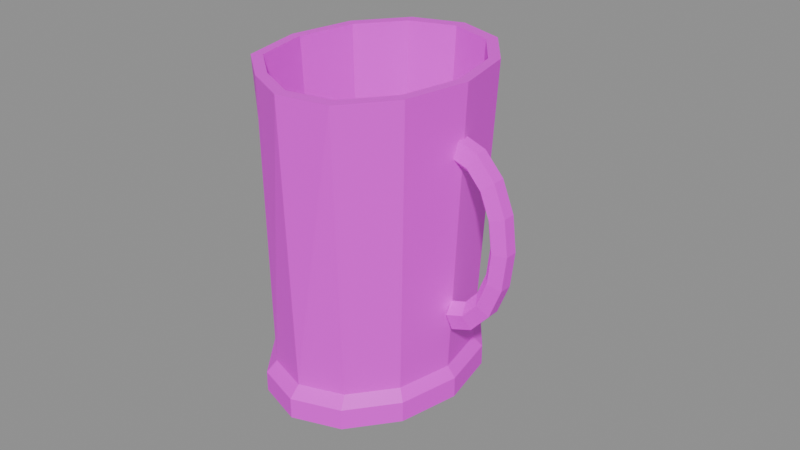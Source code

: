 # Source: item.pewter_cup.blend  (saved by Blender 5.2.45; exported with 4.5.12 LTS)
import bpy
from mathutils import Matrix  # noqa: F401  (used for matrix-valued properties, if any)

bpy.ops.wm.read_factory_settings(use_empty=True)
scene = bpy.context.scene
scene.name = 'Scene'

# ---- images (referenced by path relative to the original .blend; pixels are not part of the script)
import os
ASSET_DIR = os.environ.get("B2B_ASSET_DIR", "")  # directory of the original .blend (textures are referenced by path, not embedded)
HERE = os.path.dirname(os.path.abspath(__file__))  # packed textures are extracted next to this script under _unpacked/

def load_image(name, relpath, width, height, colorspace="sRGB"):
    """Load a texture the original file referenced (path relative to the .blend, or extracted next to this script)."""
    p = next((c for c in (os.path.join(HERE, relpath), os.path.join(ASSET_DIR, relpath)) if relpath and os.path.exists(c)), "")
    if p:
        img = bpy.data.images.load(p, check_existing=True)
        img.name = name
    else:  # same state as the original file: an image datablock whose file is absent (Cycles renders it pink)
        img = bpy.data.images.new(name, width, height)
        img.source = "FILE"
        img.filepath = "//" + (relpath or name)
    img.colorspace_settings.name = colorspace
    return img
img_palette_png = load_image('palette.png', 'palette.png', 1024, 1024, 'sRGB')

# ---- materials (node trees are filled in below, after node groups)
mat_palette = bpy.data.materials.new('palette')

# ---- material node trees
mat_palette.use_nodes = True; mat_palette.node_tree.nodes.clear()
_N = mat_palette.node_tree.nodes; _L = mat_palette.node_tree.links
n0 = _N.new('ShaderNodeBsdfPrincipled'); n0.name = 'Principled BSDF'; n0.location = (-200, 100)
n0.inputs[10].default_value = 0.005
n1 = _N.new('ShaderNodeOutputMaterial'); n1.name = 'Material Output'; n1.location = (200, 100)
n2 = _N.new('ShaderNodeTexImage'); n2.name = 'Image Texture'; n2.location = (0, 0)
n2.image = img_palette_png
n2.interpolation = 'Closest'
_L.new(n0.outputs[0], n1.inputs[0])
_L.new(n2.outputs[0], n0.inputs[0])
n1.is_active_output = True

# ---- meshes
me_item_pewter_cup = bpy.data.meshes.new('item.pewter_cup')
me_item_pewter_cup.from_pydata([(-0.007963, -0.001176, -0.05), (0.02224, -0.001176, -0.05), (0.0182, 0.01824, -0.05), (0.007141, 0.03245, -0.05), (-0.007963, 0.03765, -0.05), (-0.02307, 0.03245, -0.05), (-0.03412, 0.01824, -0.05), (-0.03817, -0.001176, -0.05), (-0.03412, -0.02059, -0.05), (-0.02307, -0.0348, -0.05), (-0.007963, -0.04, -0.05), (0.007141, -0.0348, -0.05), (0.0182, -0.02059, -0.05), (0.02224, -0.001176, -0.04348), (0.0182, 0.01824, -0.04348), (0.007141, 0.03245, -0.04348), (-0.007963, 0.03765, -0.04348), (-0.02307, 0.03245, -0.04348), (-0.03412, 0.01824, -0.04348), (-0.03817, -0.001176, -0.04348), (-0.03412, -0.02059, -0.04348), (-0.02307, -0.0348, -0.04348), (-0.007963, -0.04, -0.04348), (0.007141, -0.0348, -0.04348), (0.0182, -0.02059, -0.04348), (0.0195, -0.001176, -0.04022), (0.01582, 0.01647, -0.04022), (0.005768, 0.02939, -0.04022), (-0.007963, 0.03412, -0.04022), (-0.02169, 0.02939, -0.04022), (-0.03174, 0.01647, -0.04022), (-0.03542, -0.001176, -0.04022), (-0.03174, -0.01882, -0.04022), (-0.02169, -0.03174, -0.04022), (-0.007963, -0.03647, -0.04022), (0.005768, -0.03174, -0.04022), (0.01582, -0.01882, -0.04022), (0.02407, -0.001176, 0.05), (0.01978, 0.01941, 0.05), (0.008056, 0.03448, 0.05), (-0.007963, 0.04, 0.05), (-0.02398, 0.03448, 0.05), (-0.03571, 0.01941, 0.05), (-0.04, -0.001176, 0.05), (-0.03571, -0.02176, 0.05), (-0.02222, -0.03291, 0.05), (-0.007963, -0.03982, 0.05), (0.008056, -0.03684, 0.05), (0.01978, -0.02176, 0.05), (0.02087, -0.001176, 0.05), (0.01701, 0.01735, 0.05), (0.006454, 0.03092, 0.05), (-0.007963, 0.03588, 0.05), (-0.02238, 0.03092, 0.05), (-0.03293, 0.01735, 0.05), (-0.0368, -0.001176, 0.05), (-0.03293, -0.01971, 0.05), (-0.02079, -0.02974, 0.05), (-0.007963, -0.03596, 0.05), (0.006454, -0.03327, 0.05), (0.01701, -0.01971, 0.05), (0.01629, -0.001176, -0.03696), (0.01304, 0.01441, -0.03696), (0.004166, 0.02582, -0.03696), (-0.007963, 0.03, -0.03696), (-0.02009, 0.02582, -0.03696), (-0.02897, 0.01441, -0.03696), (-0.03222, -0.001176, -0.03696), (-0.02897, -0.01676, -0.03696), (-0.02009, -0.02818, -0.03696), (-0.007963, -0.03235, -0.03696), (0.004166, -0.02818, -0.03696), (0.01304, -0.01676, -0.03696), (-0.007963, -0.001176, -0.03696), (0.02217, 0.0008566, 0.03399), (0.02101, 0.002113, 0.02908), (0.02029, -0.001176, 0.02604), (0.02101, -0.004466, 0.02908), (0.02217, -0.00321, 0.03399), (0.02885, 0.0008566, 0.03164), (0.02668, 0.002113, 0.02723), (0.02534, -0.001176, 0.02451), (0.02668, -0.004466, 0.02723), (0.02885, -0.00321, 0.03164), (0.03487, 0.0008566, 0.02493), (0.03136, 0.002113, 0.02198), (0.02919, -0.001176, 0.02016), (0.03136, -0.004466, 0.02198), (0.03487, -0.00321, 0.02493), (0.03869, 0.0008566, 0.01537), (0.03457, 0.002113, 0.01393), (0.03202, -0.001176, 0.01305), (0.03457, -0.004466, 0.01393), (0.03869, -0.00321, 0.01537), (0.04, 0.0008566, 0.004348), (0.0357, 0.002113, 0.004348), (0.03305, -0.001176, 0.004348), (0.0357, -0.004466, 0.004348), (0.04, -0.00321, 0.004348), (0.03869, 0.0008566, -0.006675), (0.03457, 0.002113, -0.005238), (0.03202, -0.001176, -0.00435), (0.03457, -0.004466, -0.005238), (0.03869, -0.00321, -0.006675), (0.03487, 0.0008566, -0.01623), (0.03136, 0.002113, -0.01328), (0.02919, -0.001176, -0.01146), (0.03136, -0.004466, -0.01328), (0.03487, -0.00321, -0.01623), (0.02885, 0.0008566, -0.02294), (0.02668, 0.002113, -0.01854), (0.02534, -0.001176, -0.01581), (0.02668, -0.004466, -0.01854), (0.02885, -0.00321, -0.02294), (0.02217, 0.0008566, -0.02529), (0.02101, 0.002113, -0.02038), (0.02029, -0.001176, -0.01734), (0.02101, -0.004466, -0.02038), (0.02217, -0.00321, -0.02529)], [], [(0, 2, 1), (0, 3, 2), (0, 4, 3), (0, 5, 4), (0, 6, 5), (0, 7, 6), (0, 8, 7), (0, 9, 8), (0, 10, 9), (0, 11, 10), (0, 12, 11), (0, 1, 12), (1, 2, 14, 13), (2, 3, 15, 14), (3, 4, 16, 15), (4, 5, 17, 16), (5, 6, 18, 17), (6, 7, 19, 18), (7, 8, 20, 19), (8, 9, 21, 20), (9, 10, 22, 21), (10, 11, 23, 22), (11, 12, 24, 23), (12, 1, 13, 24), (13, 14, 26, 25), (14, 15, 27, 26), (15, 16, 28, 27), (16, 17, 29, 28), (17, 18, 30, 29), (18, 19, 31, 30), (19, 20, 32, 31), (20, 21, 33, 32), (21, 22, 34, 33), (22, 23, 35, 34), (23, 24, 36, 35), (24, 13, 25, 36), (25, 26, 38, 37), (26, 27, 39, 38), (27, 28, 40, 39), (28, 29, 41, 40), (29, 30, 42, 41), (30, 31, 43, 42), (31, 32, 44, 43), (32, 33, 45, 44), (33, 34, 46, 45), (34, 35, 47, 46), (35, 36, 48, 47), (36, 25, 37, 48), (37, 38, 50, 49), (38, 39, 51, 50), (39, 40, 52, 51), (40, 41, 53, 52), (41, 42, 54, 53), (42, 43, 55, 54), (43, 44, 56, 55), (44, 45, 57, 56), (45, 46, 58, 57), (46, 47, 59, 58), (47, 48, 60, 59), (48, 37, 49, 60), (49, 50, 62, 61), (50, 51, 63, 62), (51, 52, 64, 63), (52, 53, 65, 64), (53, 54, 66, 65), (54, 55, 67, 66), (55, 56, 68, 67), (56, 57, 69, 68), (57, 58, 70, 69), (58, 59, 71, 70), (59, 60, 72, 71), (60, 49, 61, 72), (61, 62, 73), (62, 63, 73), (63, 64, 73), (64, 65, 73), (65, 66, 73), (66, 67, 73), (67, 68, 73), (68, 69, 73), (69, 70, 73), (70, 71, 73), (71, 72, 73), (72, 61, 73), (74, 79, 80, 75), (75, 80, 81, 76), (76, 81, 82, 77), (77, 82, 83, 78), (78, 83, 79, 74), (79, 84, 85, 80), (80, 85, 86, 81), (81, 86, 87, 82), (82, 87, 88, 83), (83, 88, 84, 79), (84, 89, 90, 85), (85, 90, 91, 86), (86, 91, 92, 87), (87, 92, 93, 88), (88, 93, 89, 84), (89, 94, 95, 90), (90, 95, 96, 91), (91, 96, 97, 92), (92, 97, 98, 93), (93, 98, 94, 89), (94, 99, 100, 95), (95, 100, 101, 96), (96, 101, 102, 97), (97, 102, 103, 98), (98, 103, 99, 94), (99, 104, 105, 100), (100, 105, 106, 101), (101, 106, 107, 102), (102, 107, 108, 103), (103, 108, 104, 99), (104, 109, 110, 105), (105, 110, 111, 106), (106, 111, 112, 107), (107, 112, 113, 108), (108, 113, 109, 104), (109, 114, 115, 110), (110, 115, 116, 111), (111, 116, 117, 112), (112, 117, 118, 113), (113, 118, 114, 109), (74, 75, 76, 77, 78), (118, 117, 116, 115, 114)])
_uv = me_item_pewter_cup.uv_layers.new(name='UVMap')
_uv.uv.foreach_set('vector', [0.4375, 0.2778, 0.4375, 0.2778, 0.4375, 0.2778, 0.4375, 0.2778, 0.4375, 0.2778, 0.4375, 0.2778, 0.4375, 0.2778, 0.4375, 0.2778, 0.4375, 0.2778, 0.4375, 0.2778, 0.4375, 0.2778, 0.4375, 0.2778, 0.4375, 0.2778, 0.4375, 0.2778, 0.4375, 0.2778, 0.4375, 0.2778, 0.4375, 0.2778, 0.4375, 0.2778, 0.4375, 0.2778, 0.4375, 0.2778, 0.4375, 0.2778, 0.4375, 0.2778, 0.4375, 0.2778, 0.4375, 0.2778, 0.4375, 0.2778, 0.4375, 0.2778, 0.4375, 0.2778, 0.4375, 0.2778, 0.4375, 0.2778, 0.4375, 0.2778, 0.4375, 0.2778, 0.4375, 0.2778, 0.4375, 0.2778, 0.4375, 0.2778, 0.4375, 0.2778, 0.4375, 0.2778, 0.4375, 0.2778, 0.4375, 0.2778, 0.4375, 0.2778, 0.4375, 0.2778, 0.4375, 0.2778, 0.4375, 0.2778, 0.4375, 0.2778, 0.4375, 0.2778, 0.4375, 0.2778, 0.4375, 0.2778, 0.4375, 0.2778, 0.4375, 0.2778, 0.4375, 0.2778, 0.4375, 0.2778, 0.4375, 0.2778, 0.4375, 0.2778, 0.4375, 0.2778, 0.4375, 0.2778, 0.4375, 0.2778, 0.4375, 0.2778, 0.4375, 0.2778, 0.4375, 0.2778, 0.4375, 0.2778, 0.4375, 0.2778, 0.4375, 0.2778, 0.4375, 0.2778, 0.4375, 0.2778, 0.4375, 0.2778, 0.4375, 0.2778, 0.4375, 0.2778, 0.4375, 0.2778, 0.4375, 0.2778, 0.4375, 0.2778, 0.4375, 0.2778, 0.4375, 0.2778, 0.4375, 0.2778, 0.4375, 0.2778, 0.4375, 0.2778, 0.4375, 0.2778, 0.4375, 0.2778, 0.4375, 0.2778, 0.4375, 0.2778, 0.4375, 0.2778, 0.4375, 0.2778, 0.4375, 0.2778, 0.4375, 0.2778, 0.4375, 0.2778, 0.4375, 0.2778, 0.4375, 0.2778, 0.4375, 0.2778, 0.4375, 0.2778, 0.4375, 0.2778, 0.4375, 0.2778, 0.4375, 0.2778, 0.4375, 0.2778, 0.4375, 0.2778, 0.4375, 0.2778, 0.4375, 0.2778, 0.4375, 0.2778, 0.4375, 0.2778, 0.4375, 0.2778, 0.4375, 0.2778, 0.4375, 0.2778, 0.4375, 0.2778, 0.4375, 0.2778, 0.4375, 0.2778, 0.4375, 0.2778, 0.4375, 0.2778, 0.4375, 0.2778, 0.4375, 0.2778, 0.4375, 0.2778, 0.4375, 0.2778, 0.4375, 0.2778, 0.4375, 0.2778, 0.4375, 0.2778, 0.4375, 0.2778, 0.4375, 0.2778, 0.4375, 0.2778, 0.4375, 0.2778, 0.4375, 0.2778, 0.4375, 0.2778, 0.4375, 0.2778, 0.4375, 0.2778, 0.4375, 0.2778, 0.4375, 0.2778, 0.4375, 0.2778, 0.4375, 0.2778, 0.4375, 0.2778, 0.4375, 0.2778, 0.4375, 0.2778, 0.4375, 0.2778, 0.4375, 0.2778, 0.4375, 0.2778, 0.4375, 0.2778, 0.4375, 0.2778, 0.4375, 0.2778, 0.3125, 0.2778, 0.3125, 0.2778, 0.3125, 0.2778, 0.3125, 0.2778, 0.3125, 0.2778, 0.3125, 0.2778, 0.3125, 0.2778, 0.3125, 0.2778, 0.3125, 0.2778, 0.3125, 0.2778, 0.3125, 0.2778, 0.3125, 0.2778, 0.3125, 0.2778, 0.3125, 0.2778, 0.3125, 0.2778, 0.3125, 0.2778, 0.3125, 0.2778, 0.3125, 0.2778, 0.3125, 0.2778, 0.3125, 0.2778, 0.3125, 0.2778, 0.3125, 0.2778, 0.3125, 0.2778, 0.3125, 0.2778, 0.3125, 0.2778, 0.3125, 0.2778, 0.3125, 0.2778, 0.3125, 0.2778, 0.3125, 0.2778, 0.3125, 0.2778, 0.3125, 0.2778, 0.3125, 0.2778, 0.3125, 0.2778, 0.3125, 0.2778, 0.3125, 0.2778, 0.3125, 0.2778, 0.3125, 0.2778, 0.3125, 0.2778, 0.3125, 0.2778, 0.3125, 0.2778, 0.3125, 0.2778, 0.3125, 0.2778, 0.3125, 0.2778, 0.3125, 0.2778, 0.3125, 0.2778, 0.3125, 0.2778, 0.3125, 0.2778, 0.3125, 0.2778, 0.1875, 0.2778, 0.1875, 0.2778, 0.1875, 0.2778, 0.1875, 0.2778, 0.1875, 0.2778, 0.1875, 0.2778, 0.1875, 0.2778, 0.1875, 0.2778, 0.1875, 0.2778, 0.1875, 0.2778, 0.1875, 0.2778, 0.1875, 0.2778, 0.1875, 0.2778, 0.1875, 0.2778, 0.1875, 0.2778, 0.1875, 0.2778, 0.1875, 0.2778, 0.1875, 0.2778, 0.1875, 0.2778, 0.1875, 0.2778, 0.1875, 0.2778, 0.1875, 0.2778, 0.1875, 0.2778, 0.1875, 0.2778, 0.1875, 0.2778, 0.1875, 0.2778, 0.1875, 0.2778, 0.1875, 0.2778, 0.1875, 0.2778, 0.1875, 0.2778, 0.1875, 0.2778, 0.1875, 0.2778, 0.1875, 0.2778, 0.1875, 0.2778, 0.1875, 0.2778, 0.1875, 0.2778, 0.1875, 0.2778, 0.1875, 0.2778, 0.1875, 0.2778, 0.1875, 0.2778, 0.1875, 0.2778, 0.1875, 0.2778, 0.1875, 0.2778, 0.1875, 0.2778, 0.1875, 0.2778, 0.1875, 0.2778, 0.1875, 0.2778, 0.1875, 0.2778, 0.4375, 0.2778, 0.4375, 0.2778, 0.4375, 0.2778, 0.4375, 0.2778, 0.4375, 0.2778, 0.4375, 0.2778, 0.4375, 0.2778, 0.4375, 0.2778, 0.4375, 0.2778, 0.4375, 0.2778, 0.4375, 0.2778, 0.4375, 0.2778, 0.4375, 0.2778, 0.4375, 0.2778, 0.4375, 0.2778, 0.4375, 0.2778, 0.4375, 0.2778, 0.4375, 0.2778, 0.4375, 0.2778, 0.4375, 0.2778, 0.4375, 0.2778, 0.4375, 0.2778, 0.4375, 0.2778, 0.4375, 0.2778, 0.4375, 0.2778, 0.4375, 0.2778, 0.4375, 0.2778, 0.4375, 0.2778, 0.4375, 0.2778, 0.4375, 0.2778, 0.4375, 0.2778, 0.4375, 0.2778, 0.4375, 0.2778, 0.4375, 0.2778, 0.4375, 0.2778, 0.4375, 0.2778, 0.4375, 0.2778, 0.4375, 0.2778, 0.4375, 0.2778, 0.4375, 0.2778, 0.4375, 0.2778, 0.4375, 0.2778, 0.4375, 0.2778, 0.4375, 0.2778, 0.4375, 0.2778, 0.4375, 0.2778, 0.4375, 0.2778, 0.4375, 0.2778, 0.4375, 0.2778, 0.4375, 0.2778, 0.4375, 0.2778, 0.4375, 0.2778, 0.4375, 0.2778, 0.4375, 0.2778, 0.4375, 0.2778, 0.4375, 0.2778, 0.4375, 0.2778, 0.4375, 0.2778, 0.4375, 0.2778, 0.4375, 0.2778, 0.4375, 0.2778, 0.4375, 0.2778, 0.4375, 0.2778, 0.4375, 0.2778, 0.4375, 0.2778, 0.4375, 0.2778, 0.4375, 0.2778, 0.4375, 0.2778, 0.4375, 0.2778, 0.4375, 0.2778, 0.4375, 0.2778, 0.4375, 0.2778, 0.4375, 0.2778, 0.4375, 0.2778, 0.4375, 0.2778, 0.4375, 0.2778, 0.4375, 0.2778, 0.4375, 0.2778, 0.4375, 0.2778, 0.4375, 0.2778, 0.4375, 0.2778, 0.4375, 0.2778, 0.4375, 0.2778, 0.4375, 0.2778, 0.3125, 0.2778, 0.3125, 0.2778, 0.3125, 0.2778, 0.3125, 0.2778, 0.3125, 0.2778, 0.3125, 0.2778, 0.3125, 0.2778, 0.3125, 0.2778, 0.3125, 0.2778, 0.3125, 0.2778, 0.3125, 0.2778, 0.3125, 0.2778, 0.3125, 0.2778, 0.3125, 0.2778, 0.3125, 0.2778, 0.3125, 0.2778, 0.3125, 0.2778, 0.3125, 0.2778, 0.3125, 0.2778, 0.3125, 0.2778, 0.3125, 0.2778, 0.3125, 0.2778, 0.3125, 0.2778, 0.3125, 0.2778, 0.3125, 0.2778, 0.3125, 0.2778, 0.3125, 0.2778, 0.3125, 0.2778, 0.3125, 0.2778, 0.3125, 0.2778, 0.3125, 0.2778, 0.3125, 0.2778, 0.3125, 0.2778, 0.3125, 0.2778, 0.3125, 0.2778, 0.3125, 0.2778, 0.3125, 0.2778, 0.3125, 0.2778, 0.3125, 0.2778, 0.3125, 0.2778, 0.3125, 0.2778, 0.3125, 0.2778, 0.3125, 0.2778, 0.3125, 0.2778, 0.3125, 0.2778, 0.3125, 0.2778, 0.3125, 0.2778, 0.3125, 0.2778, 0.3125, 0.2778, 0.3125, 0.2778, 0.3125, 0.2778, 0.3125, 0.2778, 0.3125, 0.2778, 0.3125, 0.2778, 0.3125, 0.2778, 0.3125, 0.2778, 0.3125, 0.2778, 0.3125, 0.2778, 0.3125, 0.2778, 0.3125, 0.2778, 0.3125, 0.2778, 0.3125, 0.2778, 0.3125, 0.2778, 0.3125, 0.2778, 0.3125, 0.2778, 0.3125, 0.2778, 0.3125, 0.2778, 0.3125, 0.2778, 0.3125, 0.2778, 0.3125, 0.2778, 0.3125, 0.2778, 0.3125, 0.2778, 0.3125, 0.2778, 0.3125, 0.2778, 0.3125, 0.2778, 0.3125, 0.2778, 0.3125, 0.2778, 0.3125, 0.2778, 0.3125, 0.2778, 0.3125, 0.2778, 0.3125, 0.2778, 0.3125, 0.2778, 0.3125, 0.2778, 0.3125, 0.2778, 0.3125, 0.2778, 0.3125, 0.2778, 0.3125, 0.2778, 0.3125, 0.2778, 0.3125, 0.2778, 0.3125, 0.2778, 0.3125, 0.2778, 0.3125, 0.2778, 0.3125, 0.2778, 0.3125, 0.2778, 0.3125, 0.2778, 0.3125, 0.2778, 0.3125, 0.2778, 0.3125, 0.2778, 0.3125, 0.2778, 0.3125, 0.2778, 0.3125, 0.2778, 0.3125, 0.2778, 0.3125, 0.2778, 0.3125, 0.2778, 0.3125, 0.2778, 0.3125, 0.2778, 0.3125, 0.2778, 0.3125, 0.2778, 0.3125, 0.2778, 0.3125, 0.2778, 0.3125, 0.2778, 0.3125, 0.2778, 0.3125, 0.2778, 0.3125, 0.2778, 0.3125, 0.2778, 0.3125, 0.2778, 0.3125, 0.2778, 0.3125, 0.2778, 0.3125, 0.2778, 0.3125, 0.2778, 0.3125, 0.2778, 0.3125, 0.2778, 0.3125, 0.2778, 0.3125, 0.2778, 0.3125, 0.2778, 0.3125, 0.2778, 0.3125, 0.2778, 0.3125, 0.2778, 0.3125, 0.2778, 0.3125, 0.2778, 0.3125, 0.2778, 0.3125, 0.2778, 0.3125, 0.2778, 0.3125, 0.2778, 0.3125, 0.2778, 0.3125, 0.2778, 0.3125, 0.2778, 0.3125, 0.2778, 0.3125, 0.2778, 0.3125, 0.2778, 0.3125, 0.2778, 0.3125, 0.2778, 0.3125, 0.2778, 0.3125, 0.2778, 0.3125, 0.2778, 0.3125, 0.2778, 0.3125, 0.2778, 0.3125, 0.2778, 0.3125, 0.2778, 0.3125, 0.2778, 0.3125, 0.2778, 0.3125, 0.2778, 0.3125, 0.2778, 0.3125, 0.2778, 0.3125, 0.2778, 0.3125, 0.2778, 0.3125, 0.2778, 0.3125, 0.2778, 0.3125, 0.2778, 0.3125, 0.2778, 0.3125, 0.2778, 0.3125, 0.2778, 0.3125, 0.2778, 0.3125, 0.2778, 0.3125, 0.2778, 0.3125, 0.2778, 0.3125, 0.2778, 0.3125, 0.2778, 0.3125, 0.2778, 0.3125, 0.2778])
me_item_pewter_cup.materials.append(mat_palette)
me_item_pewter_cup.update()

# ---- objects
ob_item_pewter_cup = bpy.data.objects.new('item.pewter_cup', me_item_pewter_cup)

# ---- transforms, parenting, visibility, modifiers, constraints
ob_item_pewter_cup.location = (0.0, 0.0, 0.0)

# ---- collection membership
scene.collection.objects.link(ob_item_pewter_cup)

# ---- scene / render settings (as saved in the file)
scene.frame_start = 1; scene.frame_end = 250; scene.frame_set(1)
scene.render.engine = 'BLENDER_EEVEE_NEXT'
scene.render.bake_bias = 0.0
scene.render.bake_samples = 0
scene.render.compositor_device = 'GPU'
scene.eevee.use_volume_custom_range = False
scene.eevee.fast_gi_thickness_near = 0.1
scene.eevee.fast_gi_thickness_far = 0.0
scene.eevee.ray_tracing_options.screen_trace_thickness = 0.1
bpy.context.view_layer.update()

# ---- added for rendering (the .blend has no active camera and no usable light): camera, sun + grey world if the file has none
cam_auto = bpy.data.cameras.new('AutoCamera')
cam_auto.lens = 50.0
cam_auto.sensor_width = 36.0
cam_auto.clip_end = 1000.0
ob_auto_camera = bpy.data.objects.new('AutoCamera', cam_auto)
scene.collection.objects.link(ob_auto_camera)
ob_auto_camera.location = (0.185045, -0.222054, 0.148036)
ob_auto_camera.rotation_euler = (1.09748, -7.21219e-08, 0.694738)
scene.camera = ob_auto_camera
light_auto_sun = bpy.data.lights.new('AutoSun', 'SUN')
light_auto_sun.energy = 3.0
light_auto_sun.angle = 0.0523599
ob_auto_sun = bpy.data.objects.new('AutoSun', light_auto_sun)
scene.collection.objects.link(ob_auto_sun)
ob_auto_sun.rotation_euler = (0.872665, 0.174533, 0.523599)
if scene.world is None:
    world_auto = bpy.data.worlds.new('AutoWorld')
    world_auto.color = (0.3, 0.3, 0.3)
    scene.world = world_auto
bpy.context.view_layer.update()
